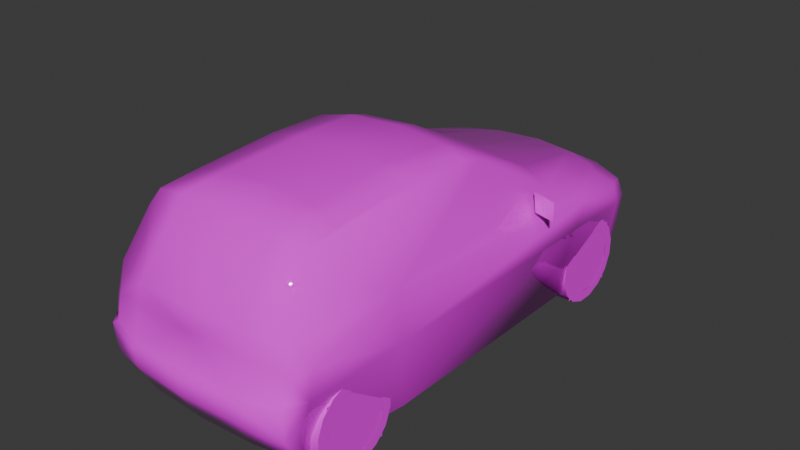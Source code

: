 # Source: ypsln.blend  (saved by Blender 4.0.36; exported with 4.5.12 LTS)
import bpy
from mathutils import Matrix  # noqa: F401  (used for matrix-valued properties, if any)

bpy.ops.wm.read_factory_settings(use_empty=True)
scene = bpy.context.scene
scene.name = 'Scene'

# ---- collections
col_collection = bpy.data.collections.new('Collection'); scene.collection.children.link(col_collection)

# ---- images (referenced by path relative to the original .blend; pixels are not part of the script)
import os
ASSET_DIR = os.environ.get("B2B_ASSET_DIR", "")  # directory of the original .blend (textures are referenced by path, not embedded)
HERE = os.path.dirname(os.path.abspath(__file__))  # packed textures are extracted next to this script under _unpacked/

def load_image(name, relpath, width, height, colorspace="sRGB"):
    """Load a texture the original file referenced (path relative to the .blend, or extracted next to this script)."""
    p = next((c for c in (os.path.join(HERE, relpath), os.path.join(ASSET_DIR, relpath)) if relpath and os.path.exists(c)), "")
    if p:
        img = bpy.data.images.load(p, check_existing=True)
        img.name = name
    else:  # same state as the original file: an image datablock whose file is absent (Cycles renders it pink)
        img = bpy.data.images.new(name, width, height)
        img.source = "FILE"
        img.filepath = "//" + (relpath or name)
    img.colorspace_settings.name = colorspace
    return img
img_6_png = load_image('6.png', 'textures/6.png', 1024, 1024, 'sRGB')

# ---- materials (node trees are filled in below, after node groups)
mat_material_001 = bpy.data.materials.new('Material.001')
mat_material_001.alpha_threshold = 0.2
mat_material_001.use_transparent_shadow = False
mat_material_001.roughness = 0.5
mat_material_001.line_color = (0.0, 0.0, 0.0, 1.0)
mat_material = bpy.data.materials.new('Material')
mat_material.alpha_threshold = 0.2
mat_material.use_transparent_shadow = False
mat_material.roughness = 0.5
mat_material.line_color = (0.0, 0.0, 0.0, 1.0)

# ---- material node trees
mat_material_001.use_nodes = True; mat_material_001.node_tree.nodes.clear()
_N = mat_material_001.node_tree.nodes; _L = mat_material_001.node_tree.links
n0 = _N.new('ShaderNodeOutputMaterial'); n0.name = 'Material Output'; n0.location = (300, 300)
n1 = _N.new('ShaderNodeBsdfPrincipled'); n1.name = 'Principled BSDF'; n1.location = (10, 300)
n1.inputs[2].default_value = 0.0
n1.inputs[3].default_value = 1.45
n2 = _N.new('ShaderNodeTexImage'); n2.name = 'Image Texture'; n2.location = (-280, 280)
n2.image = img_6_png
n2.interpolation = 'Closest'
_L.new(n1.outputs[0], n0.inputs[0])
_L.new(n2.outputs[0], n1.inputs[0])
_L.new(n2.outputs[1], n1.inputs[4])
n0.is_active_output = True
mat_material.use_nodes = True; mat_material.node_tree.nodes.clear()
_N = mat_material.node_tree.nodes; _L = mat_material.node_tree.links
n0 = _N.new('ShaderNodeOutputMaterial'); n0.name = 'Material Output'; n0.location = (300, 300)
n1 = _N.new('ShaderNodeBsdfPrincipled'); n1.name = 'Principled BSDF'; n1.location = (10, 300)
n1.inputs[3].default_value = 1.45
n2 = _N.new('ShaderNodeTexImage'); n2.name = 'Image Texture'; n2.location = (-280, 280)
n2.image = img_6_png
n2.interpolation = 'Closest'
_L.new(n1.outputs[0], n0.inputs[0])
_L.new(n2.outputs[0], n1.inputs[0])
_L.new(n2.outputs[1], n1.inputs[4])
n0.is_active_output = True

# ---- world
world_world = bpy.data.worlds.new('World'); scene.world = world_world
world_world.use_nodes = True; world_world.node_tree.nodes.clear()
_N = world_world.node_tree.nodes; _L = world_world.node_tree.links
n0 = _N.new('ShaderNodeOutputWorld'); n0.name = 'World Output'; n0.location = (300, 300)
n1 = _N.new('ShaderNodeBackground'); n1.name = 'Background'; n1.location = (10, 300)
n1.inputs[0].default_value = (0.05088, 0.05088, 0.05088, 1.0)
_L.new(n1.outputs[0], n0.inputs[0])
n0.is_active_output = True
world_world.color = (0.05088, 0.05088, 0.05088)
world_world.use_sun_shadow = False
world_world.sun_shadow_jitter_overblur = 0.0

# ---- meshes
me_ily3n = bpy.data.meshes.new('ily3n')
me_ily3n.from_pydata([(0.0, -1.732, 0.0312), (0.0, -1.856, 0.2469), (0.0, -1.863, 0.3812), (0.0, -1.83, 0.4009), (0.0, -1.788, 0.6357), (0.0, -1.755, 0.7544), (0.0, -1.444, 1.198), (0.0, -1.092, 1.236), (0.0, -0.5448, 1.263), (0.0, -0.01633, 1.239), (0.0, 0.1406, 1.193), (0.0, 0.8251, 0.8297), (0.0, 1.581, 0.6376), (0.0, 1.725, 0.5587), (0.0, 1.814, 0.3878), (0.0, 1.855, 0.3571), (0.0, 1.774, 0.02779), (0.6795, -1.742, 0.1889), (0.6798, -1.761, 0.3902), (0.6496, -1.742, 0.4097), (0.7495, -1.592, 0.6037), (0.7007, -1.682, 0.5477), (0.6903, -1.631, 0.739), (0.6098, -1.463, 1.058), (0.5711, -1.409, 1.148), (0.5548, -1.167, 1.178), (0.5508, -0.544, 1.215), (0.5608, -0.115, 1.197), (0.5772, 0.04192, 1.152), (0.6905, 0.6135, 0.7992), (0.5511, 1.411, 0.6388), (0.6798, 1.577, 0.5206), (0.6479, 1.63, 0.4936), (0.5538, 1.741, 0.3953), (0.5633, 1.762, 0.3717), (0.5701, 1.64, 0.0234), (0.7051, 1.436, -1.084e-07), (0.7958, 1.371, 0.4424), (0.8358, 0.7505, 0.4848), (0.7805, 0.6873, 0.003656), (0.7746, -0.9004, 0.004387), (0.826, -0.9733, 0.485), (0.7629, -1.629, 0.4236), (0.7051, -1.649, 0.0312), (0.4, -1.83, 0.2454), (0.4, -1.713, 0.0312), (0.4, -1.842, 0.3812), (0.4, -1.816, 0.4009), (0.6191, -1.723, 0.5945), (0.4, -1.736, 0.7473), (0.3588, -1.436, 1.185), (0.3386, -1.121, 1.222), (0.3276, -0.5445, 1.25), (0.3559, -0.05216, 1.23), (0.3878, 0.1085, 1.177), (0.4161, 0.767, 0.8165), (0.3013, 1.521, 0.643), (0.4541, 1.643, 0.5618), (0.3973, 1.699, 0.5306), (0.2099, 1.802, 0.3878), (0.2649, 1.829, 0.3612), (0.3205, 1.748, 0.02779), (0.7339, 1.563, 0.4158), (0.6603, 1.008, 0.7239), (0.7441, 0.9562, 0.6813), (0.5942, 1.38, 0.6196), (0.816, 0.9089, 0.6337), (0.749, 1.391, 0.5662), (0.4017, -1.77, 0.6288), (0.7629, -0.9616, 0.7571), (0.7444, 0.5625, 0.7276), (0.9113, 0.3566, 0.8553), (0.9135, 0.3532, 0.7266), (0.7329, 0.408, 0.8582), (0.7568, 0.3956, 0.7261), (0.5742, 1.751, 0.234), (0.7246, 1.529, 0.1896), (0.5574, 1.655, 0.514), (-0.6798, 1.577, 0.5206), (-0.4541, 1.643, 0.5618), (-0.5574, 1.655, 0.514), (-0.5538, 1.741, 0.3953), (-0.3973, 1.699, 0.5306), (-0.6479, 1.63, 0.4936), (-0.3013, 1.521, 0.643), (-0.7339, 1.563, 0.4158), (-0.5633, 1.762, 0.3717), (-0.5742, 1.751, 0.234), (-0.2649, 1.829, 0.3612), (-0.3205, 1.748, 0.02779), (-0.5701, 1.64, 0.0234), (-0.7051, 1.436, -1.084e-07), (-0.7246, 1.529, 0.1896), (-0.7958, 1.371, 0.4424), (-0.9113, 0.3566, 0.8553), (-0.7444, 0.5625, 0.7276), (-0.9135, 0.3532, 0.7266), (-0.7329, 0.408, 0.8582), (-0.7568, 0.3956, 0.7261), (-0.5942, 1.38, 0.6196), (-0.2099, 1.802, 0.3878), (-0.4, -1.736, 0.7473), (-0.3588, -1.436, 1.185), (-0.5711, -1.409, 1.148), (-0.6098, -1.463, 1.058), (-0.816, 0.9089, 0.6337), (-0.749, 1.391, 0.5662), (-0.7629, -0.9616, 0.7571), (-0.6905, 0.6135, 0.7992), (-0.7441, 0.9562, 0.6813), (-0.8358, 0.7505, 0.4848), (-0.826, -0.9733, 0.485), (-0.7629, -1.629, 0.4236), (-0.7495, -1.592, 0.6037), (-0.5608, -0.115, 1.197), (-0.5772, 0.04192, 1.152), (-0.6903, -1.631, 0.739), (-0.5548, -1.167, 1.178), (-0.5508, -0.544, 1.215), (-0.4, -1.816, 0.4009), (-0.4017, -1.77, 0.6288), (-0.6191, -1.723, 0.5945), (-0.7746, -0.9004, 0.004387), (-0.7051, -1.649, 0.0312), (-0.6798, -1.761, 0.3902), (-0.6496, -1.742, 0.4097), (-0.6795, -1.742, 0.1889), (-0.7007, -1.682, 0.5477), (-0.6603, 1.008, 0.7239), (-0.5511, 1.411, 0.6388), (-0.7805, 0.6873, 0.003656), (-0.4, -1.83, 0.2454), (-0.4, -1.713, 0.0312), (-0.4, -1.842, 0.3812), (-0.3386, -1.121, 1.222), (-0.3276, -0.5445, 1.25), (-0.3559, -0.05216, 1.23), (-0.3878, 0.1085, 1.177), (-0.4161, 0.767, 0.8165), (0.1021, -1.483, 1.135), (0.1021, -1.502, 1.107), (-0.1021, -1.483, 1.135), (-0.1021, -1.502, 1.107)], [], [(89, 16, 61), (132, 45, 0), (16, 0, 4, 13), (36, 91, 90, 35), (35, 90, 89, 61), (39, 130, 110, 38), (110, 93, 37, 38), (93, 91, 36, 37), (122, 130, 39, 40), (111, 122, 40, 41), (42, 112, 111, 41), (42, 43, 123, 112), (45, 132, 123, 43), (21, 19, 42), (21, 48, 19), (48, 47, 19), (125, 127, 112), (121, 127, 125), (119, 121, 125), (37, 66, 38), (28, 69, 29), (20, 21, 42), (22, 20, 69), (22, 21, 20), (34, 75, 60), (58, 33, 59), (58, 59, 13), (32, 77, 31), (13, 56, 57), (30, 57, 56), (23, 49, 22), (48, 22, 49), (68, 47, 48), (36, 76, 37), (62, 33, 32), (62, 32, 31), (63, 30, 56), (64, 67, 65), (57, 30, 65), (31, 65, 67), (34, 33, 62), (76, 75, 62), (37, 62, 67), (64, 63, 29), (41, 42, 40), (48, 21, 22), (42, 18, 17), (43, 42, 17), (42, 19, 18), (42, 43, 40), (68, 48, 49), (64, 66, 67), (62, 31, 67), (41, 66, 69), (20, 41, 69), (23, 22, 69), (66, 64, 69), (24, 23, 69), (20, 42, 41), (41, 38, 66), (64, 29, 69), (37, 67, 66), (59, 14, 13), (31, 57, 65), (73, 71, 70), (72, 70, 71), (76, 62, 37), (75, 35, 61), (75, 61, 60), (75, 34, 62), (57, 58, 13), (13, 12, 56), (77, 32, 33), (77, 58, 57), (58, 77, 33), (77, 57, 31), (105, 93, 110), (107, 115, 108), (127, 113, 112), (113, 116, 107), (127, 116, 113), (87, 86, 88), (81, 82, 100), (100, 82, 13), (80, 83, 78), (84, 13, 79), (79, 129, 84), (101, 104, 116), (116, 121, 101), (119, 120, 121), (92, 91, 93), (81, 85, 83), (83, 85, 78), (129, 128, 84), (106, 109, 99), (129, 79, 99), (99, 78, 106), (81, 86, 85), (87, 92, 85), (85, 93, 106), (128, 109, 108), (112, 111, 122), (127, 121, 116), (124, 112, 126), (112, 123, 126), (125, 112, 124), (123, 112, 122), (121, 120, 101), (105, 109, 106), (78, 85, 106), (105, 111, 107), (111, 113, 107), (116, 104, 107), (109, 105, 107), (104, 103, 107), (112, 113, 111), (110, 111, 105), (108, 109, 107), (106, 93, 105), (14, 100, 13), (79, 78, 99), (94, 97, 95), (95, 96, 94), (85, 92, 93), (90, 87, 89), (89, 87, 88), (86, 87, 85), (82, 79, 13), (12, 13, 84), (83, 80, 81), (82, 80, 79), (80, 82, 81), (79, 80, 78), (139, 141, 142, 140), (44, 45, 43, 17), (38, 41, 40, 39), (15, 60, 61, 16), (59, 33, 34, 60), (14, 59, 60, 15), (29, 63, 56, 55), (56, 12, 11, 55), (55, 54, 28, 29), (10, 54, 55, 11), (28, 54, 53, 27), (54, 10, 9, 53), (53, 52, 26, 27), (8, 52, 53, 9), (25, 26, 52, 51), (52, 8, 7, 51), (50, 24, 25, 51), (6, 50, 51, 7), (49, 50, 6, 5), (4, 68, 49, 5), (47, 46, 18, 19), (2, 46, 47, 3), (17, 18, 46, 44), (1, 44, 46, 2), (0, 45, 44, 1), (39, 36, 37, 38), (63, 64, 65, 30), (47, 68, 4, 3), (24, 27, 26, 25), (69, 28, 27, 24), (49, 23, 24, 50), (73, 74, 72, 71), (75, 76, 36, 35), (131, 126, 123, 132), (110, 130, 122, 111), (15, 16, 89, 88), (100, 88, 86, 81), (14, 15, 88, 100), (108, 138, 84, 128), (84, 138, 11, 12), (138, 108, 115, 137), (10, 11, 138, 137), (115, 114, 136, 137), (137, 136, 9, 10), (136, 114, 118, 135), (8, 9, 136, 135), (117, 134, 135, 118), (135, 134, 7, 8), (102, 134, 117, 103), (6, 7, 134, 102), (101, 5, 6, 102), (4, 5, 101, 120), (119, 125, 124, 133), (2, 3, 119, 133), (126, 131, 133, 124), (1, 2, 133, 131), (0, 1, 131, 132), (130, 110, 93, 91), (128, 129, 99, 109), (119, 3, 4, 120), (103, 117, 118, 114), (107, 103, 114, 115), (101, 102, 103, 104), (97, 94, 96, 98), (87, 90, 91, 92)])
me_ily3n.polygons.foreach_set('use_smooth', [True] * 198)
_uv = me_ily3n.uv_layers.new(name='UVMap')
_uv.uv.foreach_set('vector', [0.031, 0.0, 0.031, 0.031, 0.0, 0.031, 0.031, 0.0, 0.031, 0.031, 0.0, 0.031, 0.031, 0.0, 0.031, 0.031, 0.0, 0.031, 0.0, 0.0, 0.031, 0.0, 0.031, 0.031, 0.0, 0.031, 0.0, 0.0, 0.031, 0.0, 0.031, 0.031, 0.0, 0.031, 0.0, 0.0, 0.031, 0.0, 0.031, 0.031, 0.0, 0.031, 0.0, 0.0, 0.031, 0.0, 0.031, 0.031, 0.0, 0.031, 0.0, 0.0, 0.031, 0.0, 0.031, 0.031, 0.0, 0.031, 0.0, 0.0, 0.031, 0.0, 0.031, 0.031, 0.0, 0.031, 0.0, 0.0, 0.031, 0.0, 0.031, 0.031, 0.0, 0.031, 0.0, 0.0, 0.031, 0.0, 0.031, 0.031, 0.0, 0.031, 0.0, 0.0, 0.031, 0.0, 0.031, 0.031, 0.0, 0.031, 0.0, 0.0, 0.031, 0.0, 0.031, 0.031, 0.0, 0.031, 0.0, 0.0, 0.525, 0.475, 0.549, 0.416, 0.502, 0.42, 0.525, 0.475, 0.561, 0.498, 0.549, 0.416, 0.561, 0.498, 0.651, 0.412, 0.549, 0.416, 0.549, 0.416, 0.525, 0.475, 0.502, 0.42, 0.561, 0.498, 0.525, 0.475, 0.549, 0.416, 0.651, 0.412, 0.561, 0.498, 0.549, 0.416, 0.047, 0.718, 0.137, 0.769, 0.169, 0.729, 0.424, 0.984, 0.62, 0.886, 0.314, 0.894, 0.624, 0.761, 0.639, 0.745, 0.627, 0.714, 0.627, 0.796, 0.624, 0.761, 0.498, 0.8, 0.627, 0.796, 0.639, 0.745, 0.624, 0.761, 0.737, 0.733, 0.733, 0.686, 0.875, 0.729, 0.392, 0.592, 0.451, 0.51, 0.314, 0.506, 0.314, 0.486, 0.4, 0.408, 0.498, 0.498, 0.063, 0.282, 0.098, 0.275, 0.051, 0.298, 0.306, 0.251, 0.196, 0.318, 0.137, 0.278, 0.102, 0.349, 0.137, 0.278, 0.196, 0.318, 0.333, 0.357, 0.388, 0.255, 0.314, 0.251, 0.212, 0.192, 0.192, 0.243, 0.286, 0.247, 0.286, 0.208, 0.286, 0.125, 0.212, 0.192, 0.035, 0.6, 0.02, 0.651, 0.047, 0.718, 0.529, 0.525, 0.451, 0.51, 0.49, 0.569, 0.008, 0.71, 0.0, 0.729, 0.008, 0.737, 0.059, 0.475, 0.102, 0.349, 0.196, 0.318, 0.027, 0.49, 0.027, 0.357, 0.086, 0.361, 0.137, 0.278, 0.102, 0.349, 0.086, 0.361, 0.051, 0.298, 0.086, 0.361, 0.027, 0.357, 0.737, 0.733, 0.741, 0.745, 0.659, 0.749, 0.663, 0.667, 0.733, 0.686, 0.659, 0.749, 0.047, 0.718, 0.008, 0.71, 0.043, 0.749, 0.027, 0.49, 0.059, 0.475, 0.047, 0.592, 0.502, 0.729, 0.627, 0.714, 0.486, 0.6, 0.212, 0.192, 0.188, 0.176, 0.192, 0.243, 0.627, 0.714, 0.655, 0.702, 0.651, 0.651, 0.631, 0.608, 0.627, 0.714, 0.651, 0.651, 0.627, 0.714, 0.651, 0.71, 0.655, 0.702, 0.627, 0.714, 0.631, 0.608, 0.486, 0.6, 0.286, 0.208, 0.212, 0.192, 0.286, 0.247, 0.027, 0.49, 0.0, 0.502, 0.027, 0.357, 0.008, 0.71, 0.008, 0.737, 0.043, 0.749, 0.502, 0.729, 0.137, 0.769, 0.498, 0.8, 0.624, 0.761, 0.502, 0.729, 0.498, 0.8, 0.714, 0.961, 0.749, 0.878, 0.62, 0.886, 0.137, 0.769, 0.129, 0.78, 0.498, 0.8, 0.706, 0.984, 0.714, 0.961, 0.62, 0.886, 0.624, 0.761, 0.627, 0.714, 0.502, 0.729, 0.502, 0.729, 0.169, 0.729, 0.137, 0.769, 0.129, 0.78, 0.192, 0.812, 0.498, 0.8, 0.047, 0.718, 0.043, 0.749, 0.137, 0.769, 0.4, 0.408, 0.498, 0.408, 0.498, 0.498, 0.051, 0.298, 0.137, 0.278, 0.086, 0.361, 0.969, 0.812, 0.91, 0.812, 0.965, 0.753, 0.91, 0.753, 0.965, 0.753, 0.91, 0.812, 0.02, 0.651, 0.008, 0.71, 0.047, 0.718, 0.733, 0.686, 0.733, 0.604, 0.847, 0.608, 0.733, 0.686, 0.847, 0.608, 0.875, 0.729, 0.733, 0.686, 0.737, 0.733, 0.659, 0.749, 0.137, 0.278, 0.161, 0.263, 0.306, 0.251, 0.306, 0.251, 0.306, 0.294, 0.196, 0.318, 0.455, 0.584, 0.49, 0.569, 0.451, 0.51, 0.098, 0.275, 0.161, 0.263, 0.137, 0.278, 0.392, 0.592, 0.455, 0.584, 0.451, 0.51, 0.098, 0.275, 0.137, 0.278, 0.051, 0.298, 0.137, 0.769, 0.047, 0.718, 0.169, 0.729, 0.62, 0.886, 0.424, 0.984, 0.314, 0.894, 0.639, 0.745, 0.624, 0.761, 0.627, 0.714, 0.624, 0.761, 0.627, 0.796, 0.498, 0.8, 0.639, 0.745, 0.627, 0.796, 0.624, 0.761, 0.729, 0.686, 0.737, 0.733, 0.871, 0.729, 0.451, 0.51, 0.392, 0.592, 0.314, 0.506, 0.4, 0.408, 0.314, 0.486, 0.498, 0.498, 0.098, 0.275, 0.059, 0.282, 0.047, 0.298, 0.192, 0.318, 0.306, 0.251, 0.133, 0.278, 0.133, 0.278, 0.098, 0.349, 0.192, 0.318, 0.392, 0.255, 0.333, 0.357, 0.314, 0.251, 0.192, 0.243, 0.212, 0.192, 0.286, 0.247, 0.286, 0.125, 0.286, 0.208, 0.212, 0.192, 0.02, 0.651, 0.035, 0.6, 0.047, 0.718, 0.451, 0.51, 0.529, 0.525, 0.49, 0.569, 0.0, 0.729, 0.008, 0.71, 0.008, 0.737, 0.098, 0.349, 0.055, 0.475, 0.192, 0.318, 0.024, 0.357, 0.027, 0.49, 0.082, 0.361, 0.098, 0.349, 0.133, 0.278, 0.082, 0.361, 0.082, 0.361, 0.047, 0.298, 0.024, 0.357, 0.741, 0.745, 0.737, 0.733, 0.659, 0.749, 0.729, 0.686, 0.663, 0.667, 0.659, 0.749, 0.008, 0.71, 0.047, 0.718, 0.043, 0.749, 0.055, 0.475, 0.027, 0.49, 0.043, 0.592, 0.627, 0.714, 0.502, 0.729, 0.486, 0.6, 0.188, 0.176, 0.212, 0.192, 0.192, 0.243, 0.655, 0.702, 0.627, 0.714, 0.651, 0.651, 0.627, 0.714, 0.631, 0.608, 0.651, 0.651, 0.651, 0.71, 0.627, 0.714, 0.655, 0.702, 0.631, 0.608, 0.627, 0.714, 0.486, 0.6, 0.212, 0.192, 0.286, 0.208, 0.286, 0.247, 0.0, 0.502, 0.027, 0.49, 0.024, 0.357, 0.008, 0.737, 0.008, 0.71, 0.043, 0.749, 0.137, 0.769, 0.502, 0.729, 0.498, 0.8, 0.502, 0.729, 0.624, 0.761, 0.498, 0.8, 0.749, 0.878, 0.714, 0.961, 0.62, 0.886, 0.129, 0.78, 0.137, 0.769, 0.498, 0.8, 0.714, 0.961, 0.706, 0.984, 0.62, 0.886, 0.627, 0.714, 0.624, 0.761, 0.502, 0.729, 0.169, 0.729, 0.502, 0.729, 0.137, 0.769, 0.192, 0.812, 0.129, 0.78, 0.498, 0.8, 0.043, 0.749, 0.047, 0.718, 0.137, 0.769, 0.498, 0.408, 0.4, 0.408, 0.498, 0.498, 0.133, 0.278, 0.047, 0.298, 0.082, 0.361, 0.91, 0.812, 0.969, 0.812, 0.965, 0.753, 0.965, 0.753, 0.91, 0.753, 0.91, 0.812, 0.008, 0.71, 0.02, 0.651, 0.047, 0.718, 0.729, 0.604, 0.729, 0.686, 0.843, 0.608, 0.843, 0.608, 0.729, 0.686, 0.871, 0.729, 0.737, 0.733, 0.729, 0.686, 0.659, 0.749, 0.157, 0.263, 0.133, 0.278, 0.306, 0.251, 0.306, 0.294, 0.306, 0.251, 0.192, 0.318, 0.49, 0.569, 0.455, 0.584, 0.451, 0.51, 0.157, 0.263, 0.098, 0.275, 0.133, 0.278, 0.455, 0.584, 0.392, 0.592, 0.451, 0.51, 0.133, 0.278, 0.098, 0.275, 0.047, 0.298, 0.784, 0.765, 0.902, 0.765, 0.902, 0.757, 0.784, 0.757, 0.718, 0.459, 0.718, 0.408, 0.659, 0.408, 0.663, 0.447, 0.169, 0.729, 0.502, 0.729, 0.486, 0.6, 0.18, 0.6, 0.996, 0.729, 0.875, 0.729, 0.847, 0.608, 0.996, 0.608, 0.902, 0.741, 0.741, 0.745, 0.737, 0.733, 0.875, 0.729, 0.996, 0.741, 0.902, 0.741, 0.875, 0.729, 0.996, 0.729, 0.047, 0.592, 0.059, 0.475, 0.196, 0.318, 0.149, 0.549, 0.196, 0.318, 0.306, 0.294, 0.306, 0.529, 0.149, 0.549, 0.494, 0.129, 0.502, 0.243, 0.451, 0.235, 0.424, 0.125, 0.608, 0.247, 0.502, 0.243, 0.494, 0.129, 0.608, 0.133, 0.0, 0.231, 0.059, 0.243, 0.067, 0.216, 0.0, 0.204, 0.059, 0.243, 0.184, 0.247, 0.184, 0.22, 0.067, 0.216, 0.067, 0.216, 0.078, 0.125, 0.004, 0.125, 0.0, 0.204, 0.184, 0.125, 0.078, 0.125, 0.067, 0.216, 0.184, 0.22, 0.447, 0.863, 0.447, 0.871, 0.545, 0.871, 0.541, 0.863, 0.545, 0.871, 0.682, 0.871, 0.682, 0.863, 0.541, 0.863, 0.529, 0.863, 0.443, 0.863, 0.447, 0.863, 0.541, 0.863, 0.682, 0.863, 0.529, 0.863, 0.541, 0.863, 0.682, 0.863, 0.388, 0.255, 0.4, 0.396, 0.498, 0.404, 0.498, 0.255, 0.42, 0.208, 0.286, 0.208, 0.286, 0.247, 0.42, 0.247, 0.718, 0.498, 0.718, 0.494, 0.663, 0.498, 0.667, 0.498, 0.796, 0.494, 0.718, 0.494, 0.718, 0.498, 0.796, 0.498, 0.663, 0.447, 0.663, 0.498, 0.718, 0.494, 0.718, 0.459, 0.796, 0.459, 0.718, 0.459, 0.718, 0.494, 0.796, 0.494, 0.796, 0.408, 0.718, 0.408, 0.718, 0.459, 0.796, 0.459, 0.18, 0.6, 0.035, 0.6, 0.047, 0.718, 0.169, 0.729, 0.059, 0.475, 0.027, 0.49, 0.086, 0.361, 0.102, 0.349, 0.286, 0.125, 0.286, 0.208, 0.42, 0.208, 0.42, 0.125, 0.706, 0.984, 0.455, 0.996, 0.537, 1.0, 0.659, 0.992, 0.62, 0.886, 0.424, 0.984, 0.455, 0.996, 0.706, 0.984, 0.388, 0.255, 0.333, 0.357, 0.345, 0.384, 0.4, 0.396, 0.369, 1.0, 0.361, 0.957, 0.314, 0.957, 0.314, 1.0, 0.733, 0.686, 0.663, 0.667, 0.671, 0.596, 0.733, 0.604, 0.718, 0.459, 0.663, 0.447, 0.659, 0.408, 0.718, 0.408, 0.169, 0.729, 0.18, 0.6, 0.486, 0.6, 0.502, 0.729, 0.996, 0.729, 0.996, 0.608, 0.843, 0.608, 0.871, 0.729, 0.898, 0.741, 0.871, 0.729, 0.737, 0.733, 0.741, 0.745, 0.996, 0.741, 0.996, 0.729, 0.871, 0.729, 0.898, 0.741, 0.043, 0.592, 0.149, 0.549, 0.192, 0.318, 0.055, 0.475, 0.192, 0.318, 0.149, 0.549, 0.306, 0.529, 0.306, 0.294, 0.498, 0.129, 0.424, 0.125, 0.455, 0.235, 0.502, 0.243, 0.608, 0.247, 0.608, 0.133, 0.498, 0.129, 0.502, 0.243, 0.0, 0.231, 0.0, 0.204, 0.067, 0.216, 0.055, 0.243, 0.055, 0.243, 0.067, 0.216, 0.184, 0.22, 0.184, 0.247, 0.067, 0.216, 0.0, 0.204, 0.004, 0.125, 0.078, 0.125, 0.184, 0.125, 0.184, 0.22, 0.067, 0.216, 0.078, 0.125, 0.447, 0.863, 0.541, 0.863, 0.545, 0.871, 0.451, 0.871, 0.545, 0.871, 0.541, 0.863, 0.682, 0.863, 0.682, 0.871, 0.529, 0.863, 0.541, 0.863, 0.447, 0.863, 0.443, 0.863, 0.682, 0.863, 0.682, 0.863, 0.541, 0.863, 0.529, 0.863, 0.392, 0.255, 0.498, 0.255, 0.498, 0.404, 0.4, 0.396, 0.42, 0.208, 0.42, 0.247, 0.286, 0.247, 0.286, 0.208, 0.718, 0.498, 0.667, 0.498, 0.663, 0.498, 0.718, 0.494, 0.796, 0.494, 0.796, 0.498, 0.718, 0.498, 0.718, 0.494, 0.663, 0.447, 0.718, 0.459, 0.718, 0.494, 0.663, 0.498, 0.796, 0.459, 0.796, 0.494, 0.718, 0.494, 0.718, 0.459, 0.796, 0.408, 0.796, 0.459, 0.718, 0.459, 0.718, 0.408, 0.18, 0.6, 0.169, 0.729, 0.047, 0.718, 0.035, 0.6, 0.055, 0.475, 0.098, 0.349, 0.082, 0.361, 0.027, 0.49, 0.286, 0.125, 0.42, 0.125, 0.42, 0.208, 0.286, 0.208, 0.706, 0.984, 0.659, 0.992, 0.537, 1.0, 0.455, 0.996, 0.62, 0.886, 0.706, 0.984, 0.455, 0.996, 0.424, 0.984, 0.392, 0.255, 0.4, 0.396, 0.345, 0.384, 0.333, 0.357, 0.369, 1.0, 0.314, 1.0, 0.314, 0.957, 0.361, 0.957, 0.729, 0.686, 0.729, 0.604, 0.671, 0.596, 0.663, 0.667])
me_ily3n.materials.append(mat_material_001)
me_ily3n.update()
me_ily3n_001 = bpy.data.meshes.new('ily3n.001')
me_ily3n_001.from_pydata([(0.09734, 0.2908, 0.05762), (0.09734, 0.2181, 0.04321), (0.09734, 0.2906, -0.05785), (0.09734, 0.2179, -0.04344), (0.09734, 0.2465, -0.1649), (0.09734, 0.1847, -0.1236), (0.09734, 0.1647, -0.2467), (0.09734, 0.1234, -0.1849), (0.09734, 0.05762, -0.2908), (0.09734, 0.04321, -0.2181), (0.09734, -0.05785, -0.2908), (0.09734, -0.04344, -0.2181), (0.09734, -0.1649, -0.2467), (0.09734, -0.1236, -0.1849), (0.09734, -0.2467, -0.1649), (0.09734, -0.1849, -0.1236), (0.09734, -0.2908, -0.05785), (0.09734, -0.2181, -0.04344), (0.09734, -0.2908, 0.05762), (0.09734, -0.2181, 0.04321), (0.09734, -0.2467, 0.1647), (0.09734, -0.1849, 0.1234), (0.09734, -0.1649, 0.2465), (0.09734, -0.1236, 0.1847), (0.09734, -0.05785, 0.2908), (0.09734, -0.04344, 0.2181), (0.09734, 0.05762, 0.2908), (0.09734, 0.04321, 0.2181), (0.09734, 0.1647, 0.2465), (0.09734, 0.1234, 0.1847), (0.09734, 0.2465, 0.1647), (0.09734, 0.1847, 0.1234), (0.09734, 0.2908, 0.05762), (0.09734, 0.2181, 0.04321), (0.09734, 0.2908, 0.05762), (-0.09757, 0.2908, 0.05762), (0.09734, 0.2465, 0.1647), (-0.09757, 0.2465, 0.1647), (0.09734, 0.1647, 0.2465), (-0.09757, 0.1647, 0.2465), (0.09734, 0.05762, 0.2908), (-0.09757, 0.05762, 0.2908), (0.09734, -0.05785, 0.2908), (-0.09757, -0.05785, 0.2908), (0.09734, -0.1649, 0.2465), (-0.09757, -0.1649, 0.2465), (0.09734, -0.2467, 0.1647), (-0.09757, -0.2467, 0.1647), (0.09734, -0.2908, 0.05762), (-0.09757, -0.2908, 0.05762), (0.09734, -0.2908, -0.05785), (-0.09757, -0.2908, -0.05785), (0.09734, -0.2467, -0.1649), (-0.09757, -0.2467, -0.1649), (0.09734, -0.1649, -0.2467), (-0.09757, -0.1649, -0.2467), (0.09734, -0.05785, -0.2908), (-0.09757, -0.05785, -0.2908), (0.09734, 0.05762, -0.2908), (-0.09757, 0.05762, -0.2908), (0.09734, 0.1647, -0.2467), (-0.09757, 0.1647, -0.2467), (0.09734, 0.2465, -0.1649), (-0.09757, 0.2465, -0.1649), (0.09734, 0.2906, -0.05785), (-0.09757, 0.2906, -0.05785), (0.09734, 0.2908, 0.05762), (-0.09757, 0.2908, 0.05762), (-0.09757, 0.2908, 0.05762), (-0.09757, 0.2906, -0.05785), (-0.09757, 0.2465, 0.1647), (-0.09757, 0.2465, -0.1649), (-0.09757, 0.1647, 0.2465), (-0.09757, 0.1647, -0.2467), (-0.09757, 0.05762, 0.2908), (-0.09757, 0.05762, -0.2908), (-0.09757, -0.05785, 0.2908), (-0.09757, -0.05785, -0.2908), (-0.09757, -0.1649, 0.2465), (-0.09757, -0.1649, -0.2467), (-0.09757, -0.2467, 0.1647), (-0.09757, -0.2467, -0.1649), (-0.09757, -0.2908, 0.05762), (-0.09757, -0.2908, -0.05785), (0.09613, -0.2181, 0.2181), (0.09613, 0.2181, 0.2181), (0.09613, 0.2181, -0.2181), (0.09613, -0.2181, -0.2181)], [], [(0, 1, 3, 2), (2, 3, 5, 4), (4, 5, 7, 6), (6, 7, 9, 8), (8, 9, 11, 10), (10, 11, 13, 12), (12, 13, 15, 14), (14, 15, 17, 16), (16, 17, 19, 18), (18, 19, 21, 20), (20, 21, 23, 22), (22, 23, 25, 24), (24, 25, 27, 26), (26, 27, 29, 28), (28, 29, 31, 30), (30, 31, 33, 32), (34, 35, 37, 36), (36, 37, 39, 38), (38, 39, 41, 40), (40, 41, 43, 42), (42, 43, 45, 44), (44, 45, 47, 46), (46, 47, 49, 48), (48, 49, 51, 50), (50, 51, 53, 52), (52, 53, 55, 54), (54, 55, 57, 56), (56, 57, 59, 58), (58, 59, 61, 60), (60, 61, 63, 62), (62, 63, 65, 64), (64, 65, 67, 66), (68, 69, 71, 70), (70, 71, 73, 72), (72, 73, 75, 74), (74, 75, 77, 76), (76, 77, 79, 78), (78, 79, 81, 80), (80, 81, 83, 82), (85, 84, 87, 86)])
me_ily3n_001.polygons.foreach_set('use_smooth', [True] * 40)
_uv = me_ily3n_001.uv_layers.new(name='UVMap')
_uv.uv.foreach_set('vector', [0.031, 0.0, 0.031, 0.031, 0.0, 0.031, 0.0, 0.0, 0.031, 0.0, 0.031, 0.031, 0.0, 0.031, 0.0, 0.0, 0.031, 0.0, 0.031, 0.031, 0.0, 0.031, 0.0, 0.0, 0.031, 0.0, 0.031, 0.031, 0.0, 0.031, 0.0, 0.0, 0.031, 0.0, 0.031, 0.031, 0.0, 0.031, 0.0, 0.0, 0.031, 0.0, 0.031, 0.031, 0.0, 0.031, 0.0, 0.0, 0.031, 0.0, 0.031, 0.031, 0.0, 0.031, 0.0, 0.0, 0.031, 0.0, 0.031, 0.031, 0.0, 0.031, 0.0, 0.0, 0.031, 0.0, 0.031, 0.031, 0.0, 0.031, 0.0, 0.0, 0.031, 0.0, 0.031, 0.031, 0.0, 0.031, 0.0, 0.0, 0.031, 0.0, 0.031, 0.031, 0.0, 0.031, 0.0, 0.0, 0.031, 0.0, 0.031, 0.031, 0.0, 0.031, 0.0, 0.0, 0.031, 0.0, 0.031, 0.031, 0.0, 0.031, 0.0, 0.0, 0.031, 0.0, 0.031, 0.031, 0.0, 0.031, 0.0, 0.0, 0.031, 0.0, 0.031, 0.031, 0.0, 0.031, 0.0, 0.0, 0.031, 0.0, 0.031, 0.031, 0.0, 0.031, 0.0, 0.0, 0.031, 0.0, 0.031, 0.031, 0.0, 0.031, 0.0, 0.0, 0.031, 0.0, 0.031, 0.031, 0.0, 0.031, 0.0, 0.0, 0.031, 0.0, 0.031, 0.031, 0.0, 0.031, 0.0, 0.0, 0.031, 0.0, 0.031, 0.031, 0.0, 0.031, 0.0, 0.0, 0.031, 0.0, 0.031, 0.031, 0.0, 0.031, 0.0, 0.0, 0.031, 0.0, 0.031, 0.031, 0.0, 0.031, 0.0, 0.0, 0.031, 0.0, 0.031, 0.031, 0.0, 0.031, 0.0, 0.0, 0.031, 0.0, 0.031, 0.031, 0.0, 0.031, 0.0, 0.0, 0.031, 0.0, 0.031, 0.031, 0.0, 0.031, 0.0, 0.0, 0.031, 0.0, 0.031, 0.031, 0.0, 0.031, 0.0, 0.0, 0.031, 0.0, 0.031, 0.031, 0.0, 0.031, 0.0, 0.0, 0.031, 0.0, 0.031, 0.031, 0.0, 0.031, 0.0, 0.0, 0.031, 0.0, 0.031, 0.031, 0.0, 0.031, 0.0, 0.0, 0.031, 0.0, 0.031, 0.031, 0.0, 0.031, 0.0, 0.0, 0.031, 0.0, 0.031, 0.031, 0.0, 0.031, 0.0, 0.0, 0.031, 0.0, 0.031, 0.031, 0.0, 0.031, 0.0, 0.0, 0.031, 0.0, 0.031, 0.031, 0.0, 0.031, 0.0, 0.0, 0.031, 0.0, 0.031, 0.031, 0.0, 0.031, 0.0, 0.0, 0.031, 0.0, 0.031, 0.031, 0.0, 0.031, 0.0, 0.0, 0.031, 0.0, 0.031, 0.031, 0.0, 0.031, 0.0, 0.0, 0.031, 0.0, 0.031, 0.031, 0.0, 0.031, 0.0, 0.0, 0.031, 0.0, 0.031, 0.031, 0.0, 0.031, 0.0, 0.0, 0.031, 0.0, 0.031, 0.031, 0.0, 0.031, 0.0, 0.0, 0.184, 0.816, 0.184, 1.0, 0.0, 1.0, 0.0, 0.816])
me_ily3n_001.materials.append(mat_material)
me_ily3n_001.update()
me_ily3n_002 = bpy.data.meshes.new('ily3n.002')
me_ily3n_002.from_pydata([(0.09734, 0.2908, 0.05762), (0.09734, 0.2181, 0.04321), (0.09734, 0.2906, -0.05785), (0.09734, 0.2179, -0.04344), (0.09734, 0.2465, -0.1649), (0.09734, 0.1847, -0.1236), (0.09734, 0.1647, -0.2467), (0.09734, 0.1234, -0.1849), (0.09734, 0.05762, -0.2908), (0.09734, 0.04321, -0.2181), (0.09734, -0.05785, -0.2908), (0.09734, -0.04344, -0.2181), (0.09734, -0.1649, -0.2467), (0.09734, -0.1236, -0.1849), (0.09734, -0.2467, -0.1649), (0.09734, -0.1849, -0.1236), (0.09734, -0.2908, -0.05785), (0.09734, -0.2181, -0.04344), (0.09734, -0.2908, 0.05762), (0.09734, -0.2181, 0.04321), (0.09734, -0.2467, 0.1647), (0.09734, -0.1849, 0.1234), (0.09734, -0.1649, 0.2465), (0.09734, -0.1236, 0.1847), (0.09734, -0.05785, 0.2908), (0.09734, -0.04344, 0.2181), (0.09734, 0.05762, 0.2908), (0.09734, 0.04321, 0.2181), (0.09734, 0.1647, 0.2465), (0.09734, 0.1234, 0.1847), (0.09734, 0.2465, 0.1647), (0.09734, 0.1847, 0.1234), (0.09734, 0.2908, 0.05762), (0.09734, 0.2181, 0.04321), (0.09734, 0.2908, 0.05762), (-0.09757, 0.2908, 0.05762), (0.09734, 0.2465, 0.1647), (-0.09757, 0.2465, 0.1647), (0.09734, 0.1647, 0.2465), (-0.09757, 0.1647, 0.2465), (0.09734, 0.05762, 0.2908), (-0.09757, 0.05762, 0.2908), (0.09734, -0.05785, 0.2908), (-0.09757, -0.05785, 0.2908), (0.09734, -0.1649, 0.2465), (-0.09757, -0.1649, 0.2465), (0.09734, -0.2467, 0.1647), (-0.09757, -0.2467, 0.1647), (0.09734, -0.2908, 0.05762), (-0.09757, -0.2908, 0.05762), (0.09734, -0.2908, -0.05785), (-0.09757, -0.2908, -0.05785), (0.09734, -0.2467, -0.1649), (-0.09757, -0.2467, -0.1649), (0.09734, -0.1649, -0.2467), (-0.09757, -0.1649, -0.2467), (0.09734, -0.05785, -0.2908), (-0.09757, -0.05785, -0.2908), (0.09734, 0.05762, -0.2908), (-0.09757, 0.05762, -0.2908), (0.09734, 0.1647, -0.2467), (-0.09757, 0.1647, -0.2467), (0.09734, 0.2465, -0.1649), (-0.09757, 0.2465, -0.1649), (0.09734, 0.2906, -0.05785), (-0.09757, 0.2906, -0.05785), (0.09734, 0.2908, 0.05762), (-0.09757, 0.2908, 0.05762), (-0.09757, 0.2908, 0.05762), (-0.09757, 0.2906, -0.05785), (-0.09757, 0.2465, 0.1647), (-0.09757, 0.2465, -0.1649), (-0.09757, 0.1647, 0.2465), (-0.09757, 0.1647, -0.2467), (-0.09757, 0.05762, 0.2908), (-0.09757, 0.05762, -0.2908), (-0.09757, -0.05785, 0.2908), (-0.09757, -0.05785, -0.2908), (-0.09757, -0.1649, 0.2465), (-0.09757, -0.1649, -0.2467), (-0.09757, -0.2467, 0.1647), (-0.09757, -0.2467, -0.1649), (-0.09757, -0.2908, 0.05762), (-0.09757, -0.2908, -0.05785), (0.09613, -0.2181, 0.2181), (0.09613, 0.2181, 0.2181), (0.09613, 0.2181, -0.2181), (0.09613, -0.2181, -0.2181)], [], [(0, 1, 3, 2), (2, 3, 5, 4), (4, 5, 7, 6), (6, 7, 9, 8), (8, 9, 11, 10), (10, 11, 13, 12), (12, 13, 15, 14), (14, 15, 17, 16), (16, 17, 19, 18), (18, 19, 21, 20), (20, 21, 23, 22), (22, 23, 25, 24), (24, 25, 27, 26), (26, 27, 29, 28), (28, 29, 31, 30), (30, 31, 33, 32), (34, 35, 37, 36), (36, 37, 39, 38), (38, 39, 41, 40), (40, 41, 43, 42), (42, 43, 45, 44), (44, 45, 47, 46), (46, 47, 49, 48), (48, 49, 51, 50), (50, 51, 53, 52), (52, 53, 55, 54), (54, 55, 57, 56), (56, 57, 59, 58), (58, 59, 61, 60), (60, 61, 63, 62), (62, 63, 65, 64), (64, 65, 67, 66), (68, 69, 71, 70), (70, 71, 73, 72), (72, 73, 75, 74), (74, 75, 77, 76), (76, 77, 79, 78), (78, 79, 81, 80), (80, 81, 83, 82), (85, 84, 87, 86)])
me_ily3n_002.polygons.foreach_set('use_smooth', [True] * 40)
_uv = me_ily3n_002.uv_layers.new(name='UVMap')
_uv.uv.foreach_set('vector', [0.031, 0.0, 0.031, 0.031, 0.0, 0.031, 0.0, 0.0, 0.031, 0.0, 0.031, 0.031, 0.0, 0.031, 0.0, 0.0, 0.031, 0.0, 0.031, 0.031, 0.0, 0.031, 0.0, 0.0, 0.031, 0.0, 0.031, 0.031, 0.0, 0.031, 0.0, 0.0, 0.031, 0.0, 0.031, 0.031, 0.0, 0.031, 0.0, 0.0, 0.031, 0.0, 0.031, 0.031, 0.0, 0.031, 0.0, 0.0, 0.031, 0.0, 0.031, 0.031, 0.0, 0.031, 0.0, 0.0, 0.031, 0.0, 0.031, 0.031, 0.0, 0.031, 0.0, 0.0, 0.031, 0.0, 0.031, 0.031, 0.0, 0.031, 0.0, 0.0, 0.031, 0.0, 0.031, 0.031, 0.0, 0.031, 0.0, 0.0, 0.031, 0.0, 0.031, 0.031, 0.0, 0.031, 0.0, 0.0, 0.031, 0.0, 0.031, 0.031, 0.0, 0.031, 0.0, 0.0, 0.031, 0.0, 0.031, 0.031, 0.0, 0.031, 0.0, 0.0, 0.031, 0.0, 0.031, 0.031, 0.0, 0.031, 0.0, 0.0, 0.031, 0.0, 0.031, 0.031, 0.0, 0.031, 0.0, 0.0, 0.031, 0.0, 0.031, 0.031, 0.0, 0.031, 0.0, 0.0, 0.031, 0.0, 0.031, 0.031, 0.0, 0.031, 0.0, 0.0, 0.031, 0.0, 0.031, 0.031, 0.0, 0.031, 0.0, 0.0, 0.031, 0.0, 0.031, 0.031, 0.0, 0.031, 0.0, 0.0, 0.031, 0.0, 0.031, 0.031, 0.0, 0.031, 0.0, 0.0, 0.031, 0.0, 0.031, 0.031, 0.0, 0.031, 0.0, 0.0, 0.031, 0.0, 0.031, 0.031, 0.0, 0.031, 0.0, 0.0, 0.031, 0.0, 0.031, 0.031, 0.0, 0.031, 0.0, 0.0, 0.031, 0.0, 0.031, 0.031, 0.0, 0.031, 0.0, 0.0, 0.031, 0.0, 0.031, 0.031, 0.0, 0.031, 0.0, 0.0, 0.031, 0.0, 0.031, 0.031, 0.0, 0.031, 0.0, 0.0, 0.031, 0.0, 0.031, 0.031, 0.0, 0.031, 0.0, 0.0, 0.031, 0.0, 0.031, 0.031, 0.0, 0.031, 0.0, 0.0, 0.031, 0.0, 0.031, 0.031, 0.0, 0.031, 0.0, 0.0, 0.031, 0.0, 0.031, 0.031, 0.0, 0.031, 0.0, 0.0, 0.031, 0.0, 0.031, 0.031, 0.0, 0.031, 0.0, 0.0, 0.031, 0.0, 0.031, 0.031, 0.0, 0.031, 0.0, 0.0, 0.031, 0.0, 0.031, 0.031, 0.0, 0.031, 0.0, 0.0, 0.031, 0.0, 0.031, 0.031, 0.0, 0.031, 0.0, 0.0, 0.031, 0.0, 0.031, 0.031, 0.0, 0.031, 0.0, 0.0, 0.031, 0.0, 0.031, 0.031, 0.0, 0.031, 0.0, 0.0, 0.031, 0.0, 0.031, 0.031, 0.0, 0.031, 0.0, 0.0, 0.031, 0.0, 0.031, 0.031, 0.0, 0.031, 0.0, 0.0, 0.031, 0.0, 0.031, 0.031, 0.0, 0.031, 0.0, 0.0, 0.184, 0.816, 0.184, 1.0, 0.0, 1.0, 0.0, 0.816])
me_ily3n_002.materials.append(mat_material)
me_ily3n_002.update()
me_ily3n_003 = bpy.data.meshes.new('ily3n.003')
me_ily3n_003.from_pydata([(-0.09734, 0.2908, 0.05762), (-0.09734, 0.2181, 0.04321), (-0.09734, 0.2906, -0.05785), (-0.09734, 0.2179, -0.04344), (-0.09734, 0.2465, -0.1649), (-0.09734, 0.1847, -0.1236), (-0.09734, 0.1647, -0.2467), (-0.09734, 0.1234, -0.1849), (-0.09734, 0.05762, -0.2908), (-0.09734, 0.04321, -0.2181), (-0.09734, -0.05785, -0.2908), (-0.09734, -0.04344, -0.2181), (-0.09734, -0.1649, -0.2467), (-0.09734, -0.1236, -0.1849), (-0.09734, -0.2467, -0.1649), (-0.09734, -0.1849, -0.1236), (-0.09734, -0.2908, -0.05785), (-0.09734, -0.2181, -0.04344), (-0.09734, -0.2908, 0.05762), (-0.09734, -0.2181, 0.04321), (-0.09734, -0.2467, 0.1647), (-0.09734, -0.1849, 0.1234), (-0.09734, -0.1649, 0.2465), (-0.09734, -0.1236, 0.1847), (-0.09734, -0.05785, 0.2908), (-0.09734, -0.04344, 0.2181), (-0.09734, 0.05762, 0.2908), (-0.09734, 0.04321, 0.2181), (-0.09734, 0.1647, 0.2465), (-0.09734, 0.1234, 0.1847), (-0.09734, 0.2465, 0.1647), (-0.09734, 0.1847, 0.1234), (-0.09734, 0.2908, 0.05762), (-0.09734, 0.2181, 0.04321), (-0.09734, 0.2908, 0.05762), (0.09757, 0.2908, 0.05762), (-0.09734, 0.2465, 0.1647), (0.09757, 0.2465, 0.1647), (-0.09734, 0.1647, 0.2465), (0.09757, 0.1647, 0.2465), (-0.09734, 0.05762, 0.2908), (0.09757, 0.05762, 0.2908), (-0.09734, -0.05785, 0.2908), (0.09757, -0.05785, 0.2908), (-0.09734, -0.1649, 0.2465), (0.09757, -0.1649, 0.2465), (-0.09734, -0.2467, 0.1647), (0.09757, -0.2467, 0.1647), (-0.09734, -0.2908, 0.05762), (0.09757, -0.2908, 0.05762), (-0.09734, -0.2908, -0.05785), (0.09757, -0.2908, -0.05785), (-0.09734, -0.2467, -0.1649), (0.09757, -0.2467, -0.1649), (-0.09734, -0.1649, -0.2467), (0.09757, -0.1649, -0.2467), (-0.09734, -0.05785, -0.2908), (0.09757, -0.05785, -0.2908), (-0.09734, 0.05762, -0.2908), (0.09757, 0.05762, -0.2908), (-0.09734, 0.1647, -0.2467), (0.09757, 0.1647, -0.2467), (-0.09734, 0.2465, -0.1649), (0.09757, 0.2465, -0.1649), (-0.09734, 0.2906, -0.05785), (0.09757, 0.2906, -0.05785), (-0.09734, 0.2908, 0.05762), (0.09757, 0.2908, 0.05762), (0.09757, 0.2908, 0.05762), (0.09757, 0.2906, -0.05785), (0.09757, 0.2465, 0.1647), (0.09757, 0.2465, -0.1649), (0.09757, 0.1647, 0.2465), (0.09757, 0.1647, -0.2467), (0.09757, 0.05762, 0.2908), (0.09757, 0.05762, -0.2908), (0.09757, -0.05785, 0.2908), (0.09757, -0.05785, -0.2908), (0.09757, -0.1649, 0.2465), (0.09757, -0.1649, -0.2467), (0.09757, -0.2467, 0.1647), (0.09757, -0.2467, -0.1649), (0.09757, -0.2908, 0.05762), (0.09757, -0.2908, -0.05785), (-0.09613, -0.2181, 0.2181), (-0.09613, 0.2181, 0.2181), (-0.09613, 0.2181, -0.2181), (-0.09613, -0.2181, -0.2181)], [], [(0, 1, 3, 2), (2, 3, 5, 4), (4, 5, 7, 6), (6, 7, 9, 8), (8, 9, 11, 10), (10, 11, 13, 12), (12, 13, 15, 14), (14, 15, 17, 16), (16, 17, 19, 18), (18, 19, 21, 20), (20, 21, 23, 22), (22, 23, 25, 24), (24, 25, 27, 26), (26, 27, 29, 28), (28, 29, 31, 30), (30, 31, 33, 32), (34, 35, 37, 36), (36, 37, 39, 38), (38, 39, 41, 40), (40, 41, 43, 42), (42, 43, 45, 44), (44, 45, 47, 46), (46, 47, 49, 48), (48, 49, 51, 50), (50, 51, 53, 52), (52, 53, 55, 54), (54, 55, 57, 56), (56, 57, 59, 58), (58, 59, 61, 60), (60, 61, 63, 62), (62, 63, 65, 64), (64, 65, 67, 66), (68, 69, 71, 70), (70, 71, 73, 72), (72, 73, 75, 74), (74, 75, 77, 76), (76, 77, 79, 78), (78, 79, 81, 80), (80, 81, 83, 82), (85, 84, 87, 86)])
me_ily3n_003.polygons.foreach_set('use_smooth', [True] * 40)
_uv = me_ily3n_003.uv_layers.new(name='UVMap')
_uv.uv.foreach_set('vector', [0.031, 0.0, 0.031, 0.031, 0.0, 0.031, 0.0, 0.0, 0.031, 0.0, 0.031, 0.031, 0.0, 0.031, 0.0, 0.0, 0.031, 0.0, 0.031, 0.031, 0.0, 0.031, 0.0, 0.0, 0.031, 0.0, 0.031, 0.031, 0.0, 0.031, 0.0, 0.0, 0.031, 0.0, 0.031, 0.031, 0.0, 0.031, 0.0, 0.0, 0.031, 0.0, 0.031, 0.031, 0.0, 0.031, 0.0, 0.0, 0.031, 0.0, 0.031, 0.031, 0.0, 0.031, 0.0, 0.0, 0.031, 0.0, 0.031, 0.031, 0.0, 0.031, 0.0, 0.0, 0.031, 0.0, 0.031, 0.031, 0.0, 0.031, 0.0, 0.0, 0.031, 0.0, 0.031, 0.031, 0.0, 0.031, 0.0, 0.0, 0.031, 0.0, 0.031, 0.031, 0.0, 0.031, 0.0, 0.0, 0.031, 0.0, 0.031, 0.031, 0.0, 0.031, 0.0, 0.0, 0.031, 0.0, 0.031, 0.031, 0.0, 0.031, 0.0, 0.0, 0.031, 0.0, 0.031, 0.031, 0.0, 0.031, 0.0, 0.0, 0.031, 0.0, 0.031, 0.031, 0.0, 0.031, 0.0, 0.0, 0.031, 0.0, 0.031, 0.031, 0.0, 0.031, 0.0, 0.0, 0.031, 0.0, 0.031, 0.031, 0.0, 0.031, 0.0, 0.0, 0.031, 0.0, 0.031, 0.031, 0.0, 0.031, 0.0, 0.0, 0.031, 0.0, 0.031, 0.031, 0.0, 0.031, 0.0, 0.0, 0.031, 0.0, 0.031, 0.031, 0.0, 0.031, 0.0, 0.0, 0.031, 0.0, 0.031, 0.031, 0.0, 0.031, 0.0, 0.0, 0.031, 0.0, 0.031, 0.031, 0.0, 0.031, 0.0, 0.0, 0.031, 0.0, 0.031, 0.031, 0.0, 0.031, 0.0, 0.0, 0.031, 0.0, 0.031, 0.031, 0.0, 0.031, 0.0, 0.0, 0.031, 0.0, 0.031, 0.031, 0.0, 0.031, 0.0, 0.0, 0.031, 0.0, 0.031, 0.031, 0.0, 0.031, 0.0, 0.0, 0.031, 0.0, 0.031, 0.031, 0.0, 0.031, 0.0, 0.0, 0.031, 0.0, 0.031, 0.031, 0.0, 0.031, 0.0, 0.0, 0.031, 0.0, 0.031, 0.031, 0.0, 0.031, 0.0, 0.0, 0.031, 0.0, 0.031, 0.031, 0.0, 0.031, 0.0, 0.0, 0.031, 0.0, 0.031, 0.031, 0.0, 0.031, 0.0, 0.0, 0.031, 0.0, 0.031, 0.031, 0.0, 0.031, 0.0, 0.0, 0.031, 0.0, 0.031, 0.031, 0.0, 0.031, 0.0, 0.0, 0.031, 0.0, 0.031, 0.031, 0.0, 0.031, 0.0, 0.0, 0.031, 0.0, 0.031, 0.031, 0.0, 0.031, 0.0, 0.0, 0.031, 0.0, 0.031, 0.031, 0.0, 0.031, 0.0, 0.0, 0.031, 0.0, 0.031, 0.031, 0.0, 0.031, 0.0, 0.0, 0.031, 0.0, 0.031, 0.031, 0.0, 0.031, 0.0, 0.0, 0.031, 0.0, 0.031, 0.031, 0.0, 0.031, 0.0, 0.0, 0.184, 0.816, 0.184, 1.0, 0.0, 1.0, 0.0, 0.816])
me_ily3n_003.materials.append(mat_material)
me_ily3n_003.update()
me_ily3n_004 = bpy.data.meshes.new('ily3n.004')
me_ily3n_004.from_pydata([(-0.09734, 0.2908, 0.05762), (-0.09734, 0.2181, 0.04321), (-0.09734, 0.2906, -0.05785), (-0.09734, 0.2179, -0.04344), (-0.09734, 0.2465, -0.1649), (-0.09734, 0.1847, -0.1236), (-0.09734, 0.1647, -0.2467), (-0.09734, 0.1234, -0.1849), (-0.09734, 0.05762, -0.2908), (-0.09734, 0.04321, -0.2181), (-0.09734, -0.05785, -0.2908), (-0.09734, -0.04344, -0.2181), (-0.09734, -0.1649, -0.2467), (-0.09734, -0.1236, -0.1849), (-0.09734, -0.2467, -0.1649), (-0.09734, -0.1849, -0.1236), (-0.09734, -0.2908, -0.05785), (-0.09734, -0.2181, -0.04344), (-0.09734, -0.2908, 0.05762), (-0.09734, -0.2181, 0.04321), (-0.09734, -0.2467, 0.1647), (-0.09734, -0.1849, 0.1234), (-0.09734, -0.1649, 0.2465), (-0.09734, -0.1236, 0.1847), (-0.09734, -0.05785, 0.2908), (-0.09734, -0.04344, 0.2181), (-0.09734, 0.05762, 0.2908), (-0.09734, 0.04321, 0.2181), (-0.09734, 0.1647, 0.2465), (-0.09734, 0.1234, 0.1847), (-0.09734, 0.2465, 0.1647), (-0.09734, 0.1847, 0.1234), (-0.09734, 0.2908, 0.05762), (-0.09734, 0.2181, 0.04321), (-0.09734, 0.2908, 0.05762), (0.09757, 0.2908, 0.05762), (-0.09734, 0.2465, 0.1647), (0.09757, 0.2465, 0.1647), (-0.09734, 0.1647, 0.2465), (0.09757, 0.1647, 0.2465), (-0.09734, 0.05762, 0.2908), (0.09757, 0.05762, 0.2908), (-0.09734, -0.05785, 0.2908), (0.09757, -0.05785, 0.2908), (-0.09734, -0.1649, 0.2465), (0.09757, -0.1649, 0.2465), (-0.09734, -0.2467, 0.1647), (0.09757, -0.2467, 0.1647), (-0.09734, -0.2908, 0.05762), (0.09757, -0.2908, 0.05762), (-0.09734, -0.2908, -0.05785), (0.09757, -0.2908, -0.05785), (-0.09734, -0.2467, -0.1649), (0.09757, -0.2467, -0.1649), (-0.09734, -0.1649, -0.2467), (0.09757, -0.1649, -0.2467), (-0.09734, -0.05785, -0.2908), (0.09757, -0.05785, -0.2908), (-0.09734, 0.05762, -0.2908), (0.09757, 0.05762, -0.2908), (-0.09734, 0.1647, -0.2467), (0.09757, 0.1647, -0.2467), (-0.09734, 0.2465, -0.1649), (0.09757, 0.2465, -0.1649), (-0.09734, 0.2906, -0.05785), (0.09757, 0.2906, -0.05785), (-0.09734, 0.2908, 0.05762), (0.09757, 0.2908, 0.05762), (0.09757, 0.2908, 0.05762), (0.09757, 0.2906, -0.05785), (0.09757, 0.2465, 0.1647), (0.09757, 0.2465, -0.1649), (0.09757, 0.1647, 0.2465), (0.09757, 0.1647, -0.2467), (0.09757, 0.05762, 0.2908), (0.09757, 0.05762, -0.2908), (0.09757, -0.05785, 0.2908), (0.09757, -0.05785, -0.2908), (0.09757, -0.1649, 0.2465), (0.09757, -0.1649, -0.2467), (0.09757, -0.2467, 0.1647), (0.09757, -0.2467, -0.1649), (0.09757, -0.2908, 0.05762), (0.09757, -0.2908, -0.05785), (-0.09613, -0.2181, 0.2181), (-0.09613, 0.2181, 0.2181), (-0.09613, 0.2181, -0.2181), (-0.09613, -0.2181, -0.2181)], [], [(0, 1, 3, 2), (2, 3, 5, 4), (4, 5, 7, 6), (6, 7, 9, 8), (8, 9, 11, 10), (10, 11, 13, 12), (12, 13, 15, 14), (14, 15, 17, 16), (16, 17, 19, 18), (18, 19, 21, 20), (20, 21, 23, 22), (22, 23, 25, 24), (24, 25, 27, 26), (26, 27, 29, 28), (28, 29, 31, 30), (30, 31, 33, 32), (34, 35, 37, 36), (36, 37, 39, 38), (38, 39, 41, 40), (40, 41, 43, 42), (42, 43, 45, 44), (44, 45, 47, 46), (46, 47, 49, 48), (48, 49, 51, 50), (50, 51, 53, 52), (52, 53, 55, 54), (54, 55, 57, 56), (56, 57, 59, 58), (58, 59, 61, 60), (60, 61, 63, 62), (62, 63, 65, 64), (64, 65, 67, 66), (68, 69, 71, 70), (70, 71, 73, 72), (72, 73, 75, 74), (74, 75, 77, 76), (76, 77, 79, 78), (78, 79, 81, 80), (80, 81, 83, 82), (85, 84, 87, 86)])
me_ily3n_004.polygons.foreach_set('use_smooth', [True] * 40)
_uv = me_ily3n_004.uv_layers.new(name='UVMap')
_uv.uv.foreach_set('vector', [0.031, 0.0, 0.031, 0.031, 0.0, 0.031, 0.0, 0.0, 0.031, 0.0, 0.031, 0.031, 0.0, 0.031, 0.0, 0.0, 0.031, 0.0, 0.031, 0.031, 0.0, 0.031, 0.0, 0.0, 0.031, 0.0, 0.031, 0.031, 0.0, 0.031, 0.0, 0.0, 0.031, 0.0, 0.031, 0.031, 0.0, 0.031, 0.0, 0.0, 0.031, 0.0, 0.031, 0.031, 0.0, 0.031, 0.0, 0.0, 0.031, 0.0, 0.031, 0.031, 0.0, 0.031, 0.0, 0.0, 0.031, 0.0, 0.031, 0.031, 0.0, 0.031, 0.0, 0.0, 0.031, 0.0, 0.031, 0.031, 0.0, 0.031, 0.0, 0.0, 0.031, 0.0, 0.031, 0.031, 0.0, 0.031, 0.0, 0.0, 0.031, 0.0, 0.031, 0.031, 0.0, 0.031, 0.0, 0.0, 0.031, 0.0, 0.031, 0.031, 0.0, 0.031, 0.0, 0.0, 0.031, 0.0, 0.031, 0.031, 0.0, 0.031, 0.0, 0.0, 0.031, 0.0, 0.031, 0.031, 0.0, 0.031, 0.0, 0.0, 0.031, 0.0, 0.031, 0.031, 0.0, 0.031, 0.0, 0.0, 0.031, 0.0, 0.031, 0.031, 0.0, 0.031, 0.0, 0.0, 0.031, 0.0, 0.031, 0.031, 0.0, 0.031, 0.0, 0.0, 0.031, 0.0, 0.031, 0.031, 0.0, 0.031, 0.0, 0.0, 0.031, 0.0, 0.031, 0.031, 0.0, 0.031, 0.0, 0.0, 0.031, 0.0, 0.031, 0.031, 0.0, 0.031, 0.0, 0.0, 0.031, 0.0, 0.031, 0.031, 0.0, 0.031, 0.0, 0.0, 0.031, 0.0, 0.031, 0.031, 0.0, 0.031, 0.0, 0.0, 0.031, 0.0, 0.031, 0.031, 0.0, 0.031, 0.0, 0.0, 0.031, 0.0, 0.031, 0.031, 0.0, 0.031, 0.0, 0.0, 0.031, 0.0, 0.031, 0.031, 0.0, 0.031, 0.0, 0.0, 0.031, 0.0, 0.031, 0.031, 0.0, 0.031, 0.0, 0.0, 0.031, 0.0, 0.031, 0.031, 0.0, 0.031, 0.0, 0.0, 0.031, 0.0, 0.031, 0.031, 0.0, 0.031, 0.0, 0.0, 0.031, 0.0, 0.031, 0.031, 0.0, 0.031, 0.0, 0.0, 0.031, 0.0, 0.031, 0.031, 0.0, 0.031, 0.0, 0.0, 0.031, 0.0, 0.031, 0.031, 0.0, 0.031, 0.0, 0.0, 0.031, 0.0, 0.031, 0.031, 0.0, 0.031, 0.0, 0.0, 0.031, 0.0, 0.031, 0.031, 0.0, 0.031, 0.0, 0.0, 0.031, 0.0, 0.031, 0.031, 0.0, 0.031, 0.0, 0.0, 0.031, 0.0, 0.031, 0.031, 0.0, 0.031, 0.0, 0.0, 0.031, 0.0, 0.031, 0.031, 0.0, 0.031, 0.0, 0.0, 0.031, 0.0, 0.031, 0.031, 0.0, 0.031, 0.0, 0.0, 0.031, 0.0, 0.031, 0.031, 0.0, 0.031, 0.0, 0.0, 0.031, 0.0, 0.031, 0.031, 0.0, 0.031, 0.0, 0.0, 0.184, 0.816, 0.184, 1.0, 0.0, 1.0, 0.0, 0.816])
me_ily3n_004.materials.append(mat_material)
me_ily3n_004.update()

# ---- objects
ob_ily3n = bpy.data.objects.new('ily3n', me_ily3n)
ob_ily3n_001 = bpy.data.objects.new('ily3n.001', me_ily3n_001)
ob_ily3n_002 = bpy.data.objects.new('ily3n.002', me_ily3n_002)
ob_ily3n_003 = bpy.data.objects.new('ily3n.003', me_ily3n_003)
ob_ily3n_004 = bpy.data.objects.new('ily3n.004', me_ily3n_004)

# ---- transforms, parenting, visibility, modifiers, constraints
ob_ily3n.location = (0.0, 0.0, 0.0)
ob_ily3n_001.location = (0.7039, 1.037, 0.1253)
ob_ily3n_002.location = (0.6812, -1.31, 0.1253)
ob_ily3n_003.location = (-0.7039, 1.037, 0.1253)
ob_ily3n_004.location = (-0.6812, -1.31, 0.1253)

# ---- collection membership
col_collection.objects.link(ob_ily3n)
col_collection.objects.link(ob_ily3n_001)
col_collection.objects.link(ob_ily3n_002)
col_collection.objects.link(ob_ily3n_003)
col_collection.objects.link(ob_ily3n_004)

# ---- scene / render settings (as saved in the file)
scene.frame_start = 1; scene.frame_end = 250; scene.frame_set(1)
scene.render.engine = 'BLENDER_EEVEE_NEXT'
scene.cycles.sampling_pattern = 'TABULATED_SOBOL'
bpy.context.view_layer.update()

# ---- added for rendering (the .blend has no active camera and no usable light): camera, sun
cam_auto = bpy.data.cameras.new('AutoCamera')
cam_auto.lens = 50.0
cam_auto.sensor_width = 36.0
cam_auto.clip_end = 1000.0
ob_auto_camera = bpy.data.objects.new('AutoCamera', cam_auto)
scene.collection.objects.link(ob_auto_camera)
ob_auto_camera.location = (4.05444, -4.86911, 3.79209)
ob_auto_camera.rotation_euler = (1.09748, -7.21219e-08, 0.694738)
scene.camera = ob_auto_camera
light_auto_sun = bpy.data.lights.new('AutoSun', 'SUN')
light_auto_sun.energy = 3.0
light_auto_sun.angle = 0.0523599
ob_auto_sun = bpy.data.objects.new('AutoSun', light_auto_sun)
scene.collection.objects.link(ob_auto_sun)
ob_auto_sun.rotation_euler = (0.872665, 0.174533, 0.523599)
bpy.context.view_layer.update()

